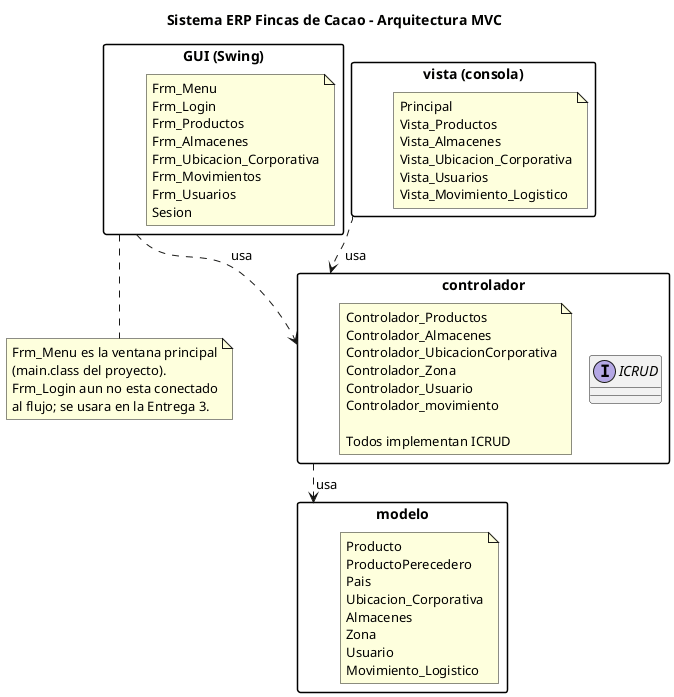

The diagram above was rendered by PlantUML. Its source (embedded in the PNG):
@startuml 03_Diagrama_Paquetes_MVC
!pragma layout smetana
' Diagrama de paquetes: arquitectura MVC del proyecto.
' GUI y vista son dos presentaciones distintas: Swing y consola.

title Sistema ERP Fincas de Cacao - Arquitectura MVC
skinparam packageStyle rectangle
skinparam nodesep 70
skinparam ranksep 90

package "modelo" as modelo {
  note "Producto\nProductoPerecedero\nPais\nUbicacion_Corporativa\nAlmacenes\nZona\nUsuario\nMovimiento_Logistico" as nM
}

package "controlador" as controlador {
  interface ICRUD
  note "Controlador_Productos\nControlador_Almacenes\nControlador_UbicacionCorporativa\nControlador_Zona\nControlador_Usuario\nControlador_movimiento\n\nTodos implementan ICRUD" as nC
}

package "vista (consola)" as vista {
  note "Principal\nVista_Productos\nVista_Almacenes\nVista_Ubicacion_Corporativa\nVista_Usuarios\nVista_Movimiento_Logistico" as nV
}

package "GUI (Swing)" as gui {
  note "Frm_Menu\nFrm_Login\nFrm_Productos\nFrm_Almacenes\nFrm_Ubicacion_Corporativa\nFrm_Movimientos\nFrm_Usuarios\nSesion" as nG
}

' Dependencias entre capas
vista ..> controlador : usa
gui ..> controlador : usa
controlador ..> modelo : usa

note bottom of gui
  Frm_Menu es la ventana principal
  (main.class del proyecto).
  Frm_Login aun no esta conectado
  al flujo; se usara en la Entrega 3.
end note

@enduml